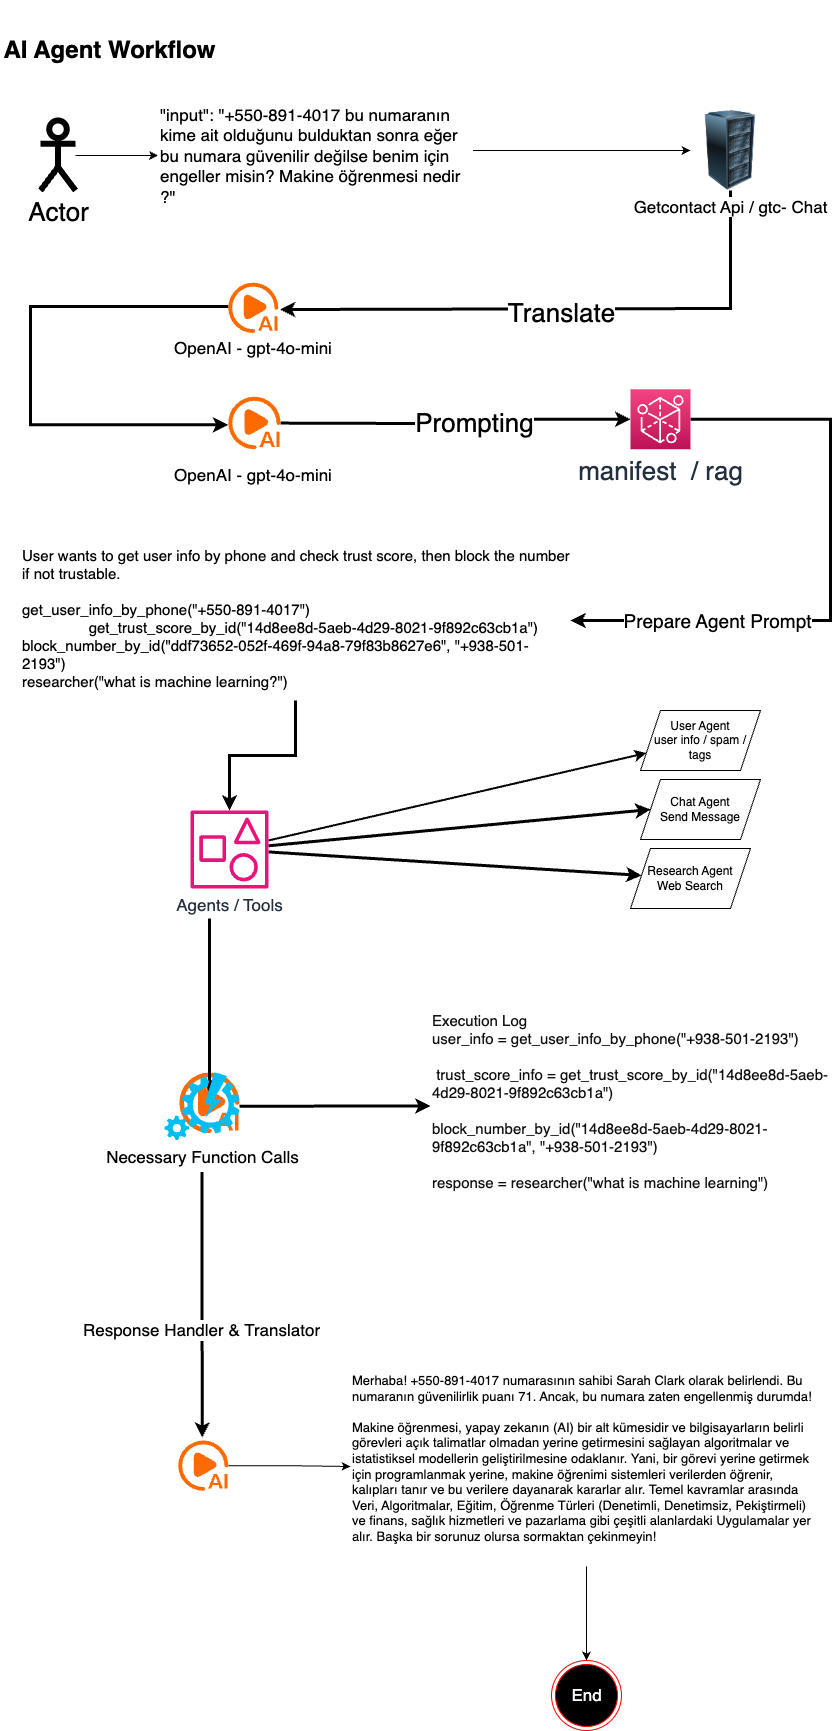

The diagram above was exported from draw.io. Its source (the exported page's mxGraphModel, read from the mxfile embedded in the PNG):
<mxGraphModel dx="1314" dy="811" grid="1" gridSize="7" guides="1" tooltips="1" connect="1" arrows="1" fold="1" page="1" pageScale="1" pageWidth="850" pageHeight="1100" background="#FFFFFF" math="0" shadow="0">
  <root>
    <mxCell id="0" />
    <mxCell id="1" parent="0" />
    <mxCell id="EbTr606O_D-gJ0u3tSQY-73" style="edgeStyle=orthogonalEdgeStyle;rounded=0;orthogonalLoop=1;jettySize=auto;html=1;entryX=0.48;entryY=-0.06;entryDx=0;entryDy=0;entryPerimeter=0;strokeWidth=3;sourcePerimeterSpacing=32;" parent="1" source="EbTr606O_D-gJ0u3tSQY-34" target="EbTr606O_D-gJ0u3tSQY-70" edge="1">
      <mxGeometry relative="1" as="geometry" />
    </mxCell>
    <mxCell id="EbTr606O_D-gJ0u3tSQY-74" value="&lt;font style=&quot;font-size: 17px;&quot;&gt;Response Handler &amp;amp; Translator&lt;/font&gt;" style="edgeLabel;html=1;align=center;verticalAlign=middle;resizable=0;points=[];" parent="EbTr606O_D-gJ0u3tSQY-73" vertex="1" connectable="0">
      <mxGeometry x="0.1978" y="-1" relative="1" as="geometry">
        <mxPoint y="-1" as="offset" />
      </mxGeometry>
    </mxCell>
    <mxCell id="EbTr606O_D-gJ0u3tSQY-1" value="AI Agent Workflow" style="text;strokeColor=none;fillColor=none;html=1;fontSize=24;fontStyle=1;verticalAlign=middle;align=center;" parent="1" vertex="1">
      <mxGeometry width="217" height="100" as="geometry" />
    </mxCell>
    <mxCell id="EbTr606O_D-gJ0u3tSQY-14" style="edgeStyle=orthogonalEdgeStyle;rounded=0;orthogonalLoop=1;jettySize=auto;html=1;entryX=0;entryY=0.5;entryDx=0;entryDy=0;" parent="1" source="EbTr606O_D-gJ0u3tSQY-2" target="EbTr606O_D-gJ0u3tSQY-13" edge="1">
      <mxGeometry relative="1" as="geometry" />
    </mxCell>
    <mxCell id="EbTr606O_D-gJ0u3tSQY-2" value="&lt;font style=&quot;font-size: 26px;&quot;&gt;Actor&lt;/font&gt;" style="shape=umlActor;verticalLabelPosition=bottom;verticalAlign=top;html=1;outlineConnect=0;strokeWidth=6;" parent="1" vertex="1">
      <mxGeometry x="40" y="120" width="35" height="70" as="geometry" />
    </mxCell>
    <mxCell id="EbTr606O_D-gJ0u3tSQY-15" style="edgeStyle=orthogonalEdgeStyle;rounded=0;orthogonalLoop=1;jettySize=auto;html=1;entryX=0;entryY=0.5;entryDx=0;entryDy=0;" parent="1" source="EbTr606O_D-gJ0u3tSQY-13" target="EbTr606O_D-gJ0u3tSQY-8" edge="1">
      <mxGeometry relative="1" as="geometry">
        <Array as="points">
          <mxPoint x="450" y="150" />
          <mxPoint x="450" y="150" />
        </Array>
      </mxGeometry>
    </mxCell>
    <mxCell id="EbTr606O_D-gJ0u3tSQY-13" value="&lt;font style=&quot;font-size: 17px;&quot;&gt;&quot;input&quot;: &quot;+550-891-4017 bu numaranın kime ait olduğunu bulduktan sonra eğer bu numara güvenilir değilse benim için engeller misin? Makine öğrenmesi nedir ?&quot;&lt;/font&gt;" style="text;html=1;whiteSpace=wrap;overflow=hidden;rounded=0;" parent="1" vertex="1">
      <mxGeometry x="157.5" y="97.5" width="315" height="115" as="geometry" />
    </mxCell>
    <mxCell id="EbTr606O_D-gJ0u3tSQY-51" style="edgeStyle=orthogonalEdgeStyle;rounded=0;orthogonalLoop=1;jettySize=auto;html=1;entryX=1;entryY=0.5;entryDx=0;entryDy=0;strokeWidth=3;" parent="1" source="EbTr606O_D-gJ0u3tSQY-22" target="EbTr606O_D-gJ0u3tSQY-25" edge="1">
      <mxGeometry relative="1" as="geometry">
        <Array as="points">
          <mxPoint x="830" y="419" />
          <mxPoint x="830" y="620" />
        </Array>
      </mxGeometry>
    </mxCell>
    <mxCell id="EbTr606O_D-gJ0u3tSQY-57" value="&lt;font style=&quot;font-size: 19px;&quot;&gt;Prepare Agent Prompt&lt;/font&gt;" style="edgeLabel;html=1;align=center;verticalAlign=middle;resizable=0;points=[];" parent="EbTr606O_D-gJ0u3tSQY-51" vertex="1" connectable="0">
      <mxGeometry x="0.3687" y="5" relative="1" as="geometry">
        <mxPoint x="-44" y="-5" as="offset" />
      </mxGeometry>
    </mxCell>
    <mxCell id="EbTr606O_D-gJ0u3tSQY-22" value="&lt;font style=&quot;font-size: 26px;&quot;&gt;manifest&amp;nbsp; / rag&lt;/font&gt;" style="sketch=0;points=[[0,0,0],[0.25,0,0],[0.5,0,0],[0.75,0,0],[1,0,0],[0,1,0],[0.25,1,0],[0.5,1,0],[0.75,1,0],[1,1,0],[0,0.25,0],[0,0.5,0],[0,0.75,0],[1,0.25,0],[1,0.5,0],[1,0.75,0]];outlineConnect=0;fontColor=#232F3E;gradientColor=#F34482;gradientDirection=north;fillColor=#BC1356;strokeColor=#ffffff;dashed=0;verticalLabelPosition=bottom;verticalAlign=top;align=center;html=1;fontSize=12;fontStyle=0;aspect=fixed;shape=mxgraph.aws4.resourceIcon;resIcon=mxgraph.aws4.sumerian;" parent="1" vertex="1">
      <mxGeometry x="630" y="388.75" width="60" height="60" as="geometry" />
    </mxCell>
    <mxCell id="EbTr606O_D-gJ0u3tSQY-78" style="edgeStyle=orthogonalEdgeStyle;rounded=0;orthogonalLoop=1;jettySize=auto;html=1;strokeWidth=3;" parent="1" source="EbTr606O_D-gJ0u3tSQY-25" target="EbTr606O_D-gJ0u3tSQY-32" edge="1">
      <mxGeometry relative="1" as="geometry" />
    </mxCell>
    <mxCell id="EbTr606O_D-gJ0u3tSQY-25" value="User wants to get user info by phone and check trust score, then block the number if not trustable.&#10;     &#10;get_user_info_by_phone(&quot;+550-891-4017&quot;)                                                                              get_trust_score_by_id(&quot;14d8ee8d-5aeb-4d29-8021-9f892c63cb1a&quot;)&#10;block_number_by_id(&quot;ddf73652-052f-469f-94a8-79f83b8627e6&quot;, &quot;+938-501-2193&quot;)&#10;researcher(&quot;what is machine learning?&quot;)" style="text;whiteSpace=wrap;fontSize=15;" parent="1" vertex="1">
      <mxGeometry x="20" y="540" width="550" height="160" as="geometry" />
    </mxCell>
    <mxCell id="EbTr606O_D-gJ0u3tSQY-27" style="edgeStyle=orthogonalEdgeStyle;rounded=0;orthogonalLoop=1;jettySize=auto;html=1;entryX=0;entryY=0.5;entryDx=0;entryDy=0;entryPerimeter=0;strokeWidth=3;" parent="1" target="EbTr606O_D-gJ0u3tSQY-22" edge="1">
      <mxGeometry relative="1" as="geometry">
        <mxPoint x="280" y="422.5999999999999" as="sourcePoint" />
      </mxGeometry>
    </mxCell>
    <mxCell id="EbTr606O_D-gJ0u3tSQY-28" value="&lt;font style=&quot;font-size: 26px;&quot;&gt;Prompting&lt;/font&gt;" style="edgeLabel;html=1;align=center;verticalAlign=middle;resizable=0;points=[];" parent="EbTr606O_D-gJ0u3tSQY-27" vertex="1" connectable="0">
      <mxGeometry x="0.1165" y="-4" relative="1" as="geometry">
        <mxPoint as="offset" />
      </mxGeometry>
    </mxCell>
    <mxCell id="EbTr606O_D-gJ0u3tSQY-60" style="rounded=0;orthogonalLoop=1;jettySize=auto;html=1;strokeWidth=2;" parent="1" source="EbTr606O_D-gJ0u3tSQY-32" target="EbTr606O_D-gJ0u3tSQY-59" edge="1">
      <mxGeometry relative="1" as="geometry" />
    </mxCell>
    <mxCell id="EbTr606O_D-gJ0u3tSQY-63" style="rounded=0;orthogonalLoop=1;jettySize=auto;html=1;entryX=0;entryY=0.5;entryDx=0;entryDy=0;strokeWidth=3;" parent="1" source="EbTr606O_D-gJ0u3tSQY-32" target="EbTr606O_D-gJ0u3tSQY-61" edge="1">
      <mxGeometry relative="1" as="geometry" />
    </mxCell>
    <mxCell id="EbTr606O_D-gJ0u3tSQY-66" style="rounded=0;orthogonalLoop=1;jettySize=auto;html=1;strokeWidth=3;" parent="1" source="EbTr606O_D-gJ0u3tSQY-32" target="EbTr606O_D-gJ0u3tSQY-65" edge="1">
      <mxGeometry relative="1" as="geometry" />
    </mxCell>
    <mxCell id="EbTr606O_D-gJ0u3tSQY-68" style="rounded=0;orthogonalLoop=1;jettySize=auto;html=1;strokeWidth=3;" parent="1" source="EbTr606O_D-gJ0u3tSQY-34" target="EbTr606O_D-gJ0u3tSQY-37" edge="1">
      <mxGeometry relative="1" as="geometry" />
    </mxCell>
    <mxCell id="EbTr606O_D-gJ0u3tSQY-37" value="Execution Log&#10;user_info = get_user_info_by_phone(&quot;+938-501-2193&quot;)&#10;&#10; trust_score_info = get_trust_score_by_id(&quot;14d8ee8d-5aeb-4d29-8021-9f892c63cb1a&quot;)&#10;&#10;block_number_by_id(&quot;14d8ee8d-5aeb-4d29-8021-9f892c63cb1a&quot;, &quot;+938-501-2193&quot;)&#10;&#10;response = researcher(&quot;what is machine learning&quot;)&#10;" style="text;whiteSpace=wrap;fontSize=15;fontColor=#0F0F0F;" parent="1" vertex="1">
      <mxGeometry x="430" y="1005.25" width="400" height="200" as="geometry" />
    </mxCell>
    <mxCell id="EbTr606O_D-gJ0u3tSQY-39" value="&lt;font style=&quot;color: rgb(252, 252, 252); font-size: 17px;&quot;&gt;End&lt;/font&gt;" style="ellipse;html=1;shape=endState;fillColor=#000000;strokeColor=#ff0000;" parent="1" vertex="1">
      <mxGeometry x="551" y="1660" width="70" height="70" as="geometry" />
    </mxCell>
    <mxCell id="EbTr606O_D-gJ0u3tSQY-40" value="" style="points=[];aspect=fixed;html=1;align=center;shadow=0;dashed=0;fillColor=#FF6A00;strokeColor=none;shape=mxgraph.alibaba_cloud.mps-ai;" parent="1" vertex="1">
      <mxGeometry x="178.85000000000002" y="1072" width="60.15" height="60.5" as="geometry" />
    </mxCell>
    <mxCell id="EbTr606O_D-gJ0u3tSQY-44" value="" style="points=[];aspect=fixed;html=1;align=center;shadow=0;dashed=0;fillColor=#FF6A00;strokeColor=none;shape=mxgraph.alibaba_cloud.mps-ai;" parent="1" vertex="1">
      <mxGeometry x="227.8" y="282.21" width="50" height="50.29" as="geometry" />
    </mxCell>
    <mxCell id="EbTr606O_D-gJ0u3tSQY-45" style="edgeStyle=orthogonalEdgeStyle;rounded=0;orthogonalLoop=1;jettySize=auto;html=1;entryX=1.034;entryY=0.533;entryDx=0;entryDy=0;entryPerimeter=0;strokeWidth=3;" parent="1" source="EbTr606O_D-gJ0u3tSQY-8" target="EbTr606O_D-gJ0u3tSQY-44" edge="1">
      <mxGeometry relative="1" as="geometry">
        <Array as="points">
          <mxPoint x="730" y="308" />
        </Array>
      </mxGeometry>
    </mxCell>
    <mxCell id="EbTr606O_D-gJ0u3tSQY-46" value="&lt;font style=&quot;font-size: 26px;&quot;&gt;Translate&lt;/font&gt;" style="edgeLabel;html=1;align=center;verticalAlign=middle;resizable=0;points=[];" parent="EbTr606O_D-gJ0u3tSQY-45" vertex="1" connectable="0">
      <mxGeometry x="0.0132" y="4" relative="1" as="geometry">
        <mxPoint as="offset" />
      </mxGeometry>
    </mxCell>
    <mxCell id="EbTr606O_D-gJ0u3tSQY-47" style="edgeStyle=orthogonalEdgeStyle;rounded=0;orthogonalLoop=1;jettySize=auto;html=1;entryX=0;entryY=0.533;entryDx=0;entryDy=0;entryPerimeter=0;strokeWidth=3;" parent="1" source="EbTr606O_D-gJ0u3tSQY-44" edge="1">
      <mxGeometry relative="1" as="geometry">
        <mxPoint x="227.79999999999995" y="424.2325000000001" as="targetPoint" />
        <Array as="points">
          <mxPoint x="30" y="306" />
          <mxPoint x="30" y="424" />
        </Array>
      </mxGeometry>
    </mxCell>
    <mxCell id="EbTr606O_D-gJ0u3tSQY-49" value="&lt;font style=&quot;font-size: 17px;&quot;&gt;OpenAI - gpt-4o-mini&lt;/font&gt;" style="text;html=1;align=center;verticalAlign=middle;whiteSpace=wrap;rounded=0;" parent="1" vertex="1">
      <mxGeometry x="147.8" y="332.5" width="210" height="30" as="geometry" />
    </mxCell>
    <mxCell id="EbTr606O_D-gJ0u3tSQY-50" value="&lt;font style=&quot;font-size: 17px;&quot;&gt;OpenAI - gpt-4o-mini&lt;/font&gt;" style="text;html=1;align=center;verticalAlign=middle;whiteSpace=wrap;rounded=0;" parent="1" vertex="1">
      <mxGeometry x="147.8" y="460" width="210" height="30" as="geometry" />
    </mxCell>
    <mxCell id="EbTr606O_D-gJ0u3tSQY-58" style="edgeStyle=orthogonalEdgeStyle;rounded=0;orthogonalLoop=1;jettySize=auto;html=1;entryX=0.599;entryY=0.304;entryDx=0;entryDy=0;entryPerimeter=0;strokeWidth=3;sourcePerimeterSpacing=30;" parent="1" source="EbTr606O_D-gJ0u3tSQY-32" target="EbTr606O_D-gJ0u3tSQY-34" edge="1">
      <mxGeometry relative="1" as="geometry">
        <Array as="points">
          <mxPoint x="209" y="1092" />
        </Array>
      </mxGeometry>
    </mxCell>
    <mxCell id="EbTr606O_D-gJ0u3tSQY-59" value="User Agent&lt;div&gt;user info / spam / tags&lt;/div&gt;" style="shape=parallelogram;perimeter=parallelogramPerimeter;whiteSpace=wrap;html=1;fixedSize=1;" parent="1" vertex="1">
      <mxGeometry x="640" y="710" width="120" height="60" as="geometry" />
    </mxCell>
    <mxCell id="EbTr606O_D-gJ0u3tSQY-61" value="Chat Agent&lt;div&gt;Send Message&lt;/div&gt;" style="shape=parallelogram;perimeter=parallelogramPerimeter;whiteSpace=wrap;html=1;fixedSize=1;" parent="1" vertex="1">
      <mxGeometry x="640" y="779" width="120" height="60" as="geometry" />
    </mxCell>
    <mxCell id="EbTr606O_D-gJ0u3tSQY-65" value="Research Agent&lt;div&gt;Web Search&lt;/div&gt;" style="shape=parallelogram;perimeter=parallelogramPerimeter;whiteSpace=wrap;html=1;fixedSize=1;" parent="1" vertex="1">
      <mxGeometry x="630" y="848" width="120" height="60" as="geometry" />
    </mxCell>
    <mxCell id="EbTr606O_D-gJ0u3tSQY-8" value="&lt;font style=&quot;font-size: 17px;&quot;&gt;Getcontact Api / gtc- Chat&lt;/font&gt;" style="image;html=1;image=img/lib/clip_art/computers/Server_Rack_128x128.png" parent="1" vertex="1">
      <mxGeometry x="690" y="110" width="80" height="80" as="geometry" />
    </mxCell>
    <mxCell id="EbTr606O_D-gJ0u3tSQY-32" value="&lt;font style=&quot;font-size: 17px;&quot;&gt;Agents / Tools&lt;/font&gt;" style="sketch=0;outlineConnect=0;fontColor=#232F3E;gradientColor=none;fillColor=#E7157B;strokeColor=none;dashed=0;verticalLabelPosition=bottom;verticalAlign=top;align=center;html=1;fontSize=12;fontStyle=0;aspect=fixed;pointerEvents=1;shape=mxgraph.aws4.organizations_account2;" parent="1" vertex="1">
      <mxGeometry x="190" y="810" width="78" height="78" as="geometry" />
    </mxCell>
    <mxCell id="EbTr606O_D-gJ0u3tSQY-69" value="" style="points=[];aspect=fixed;html=1;align=center;shadow=0;dashed=0;fillColor=#FF6A00;strokeColor=none;shape=mxgraph.alibaba_cloud.mps-ai;" parent="1" vertex="1">
      <mxGeometry x="227.8" y="396.25" width="52.2" height="52.5" as="geometry" />
    </mxCell>
    <mxCell id="EbTr606O_D-gJ0u3tSQY-81" style="edgeStyle=orthogonalEdgeStyle;rounded=0;orthogonalLoop=1;jettySize=auto;html=1;" parent="1" source="EbTr606O_D-gJ0u3tSQY-70" target="EbTr606O_D-gJ0u3tSQY-79" edge="1">
      <mxGeometry relative="1" as="geometry" />
    </mxCell>
    <mxCell id="EbTr606O_D-gJ0u3tSQY-70" value="" style="points=[];aspect=fixed;html=1;align=center;shadow=0;dashed=0;fillColor=#FF6A00;strokeColor=none;shape=mxgraph.alibaba_cloud.mps-ai;" parent="1" vertex="1">
      <mxGeometry x="177.8" y="1440" width="50" height="50.29" as="geometry" />
    </mxCell>
    <mxCell id="EbTr606O_D-gJ0u3tSQY-34" value="&lt;font style=&quot;font-size: 17px;&quot;&gt;Necessary Function Calls&lt;/font&gt;" style="verticalLabelPosition=bottom;html=1;verticalAlign=top;align=center;strokeColor=none;fillColor=#00BEF2;shape=mxgraph.azure.automation;pointerEvents=1;" parent="1" vertex="1">
      <mxGeometry x="164" y="1072" width="75" height="67.5" as="geometry" />
    </mxCell>
    <mxCell id="EbTr606O_D-gJ0u3tSQY-82" style="edgeStyle=orthogonalEdgeStyle;rounded=0;orthogonalLoop=1;jettySize=auto;html=1;entryX=0.5;entryY=0;entryDx=0;entryDy=0;" parent="1" source="EbTr606O_D-gJ0u3tSQY-79" target="EbTr606O_D-gJ0u3tSQY-39" edge="1">
      <mxGeometry relative="1" as="geometry" />
    </mxCell>
    <mxCell id="EbTr606O_D-gJ0u3tSQY-79" value="Merhaba! +550-891-4017 numarasının sahibi Sarah Clark olarak belirlendi. Bu numaranın güvenilirlik puanı 71. Ancak, bu numara zaten engellenmiş durumda!&#10;&#10;Makine öğrenmesi, yapay zekanın (AI) bir alt kümesidir ve bilgisayarların belirli görevleri açık talimatlar olmadan yerine getirmesini sağlayan algoritmalar ve istatistiksel modellerin geliştirilmesine odaklanır. Yani, bir görevi yerine getirmek için programlanmak yerine, makine öğrenimi sistemleri verilerden öğrenir, kalıpları tanır ve bu verilere dayanarak kararlar alır. Temel kavramlar arasında Veri, Algoritmalar, Eğitim, Öğrenme Türleri (Denetimli, Denetimsiz, Pekiştirmeli) ve finans, sağlık hizmetleri ve pazarlama gibi çeşitli alanlardaki Uygulamalar yer alır. Başka bir sorunuz olursa sormaktan çekinmeyin!" style="text;whiteSpace=wrap;fontSize=13;" parent="1" vertex="1">
      <mxGeometry x="350" y="1366" width="472" height="200" as="geometry" />
    </mxCell>
  </root>
</mxGraphModel>